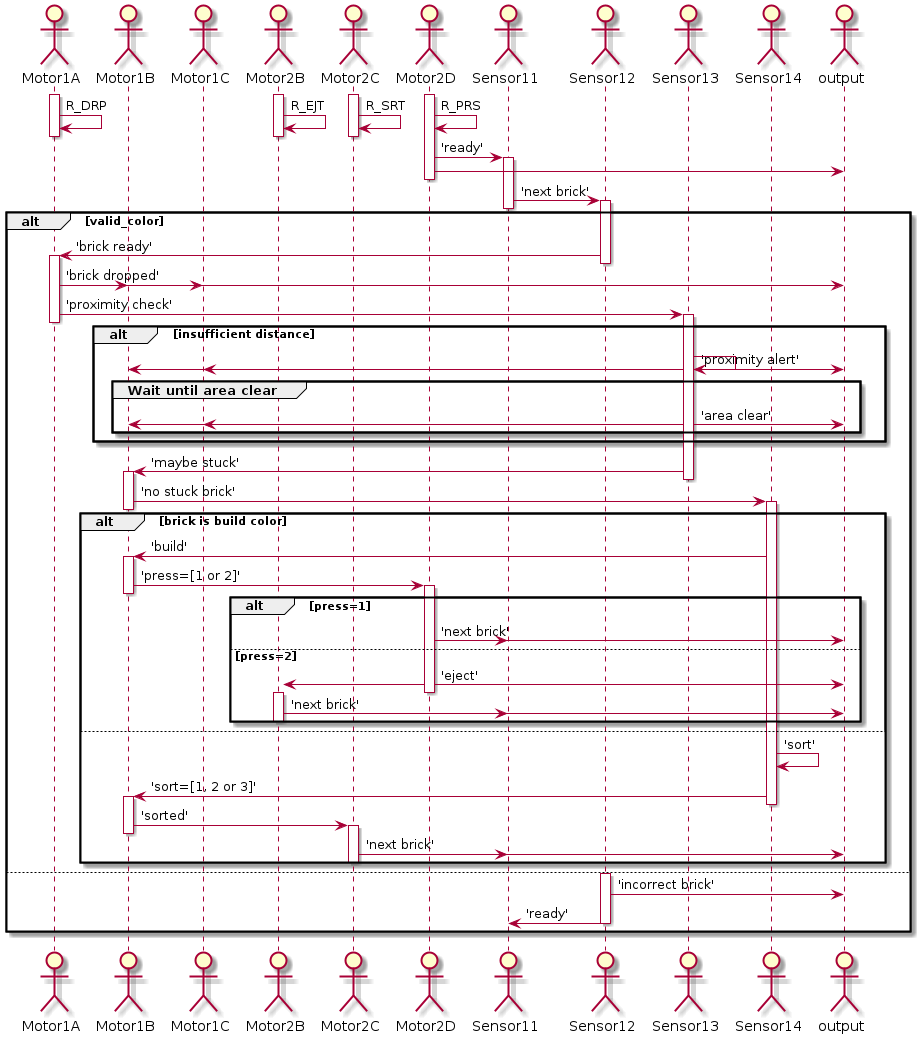

The diagram above was rendered by PlantUML. Its source (embedded in the PNG):
@startuml
!pragma teoz true
actor Motor1A as 1A
actor Motor1B as 1B
actor Motor1C as 1C
actor Motor2B as 2B
actor Motor2C as 2C
actor Motor2D as 2D
actor Sensor11 as 11
actor Sensor12 as 12
actor Sensor13 as 13
actor Sensor14 as 14
actor output as out

activate 1A
activate 2B
activate 2C
activate 2D
1A -> 1A : R_DRP
& 2B -> 2B : R_EJT
& 2C -> 2C : R_SRT
& 2D -> 2D : R_PRS
deactivate 1A
deactivate 2B
deactivate 2C
2D -> 11 ++ : 'ready'
& 2D -> out 
deactivate 2D
11 -> 12 ++ : 'next brick'
deactivate 11

alt valid_color
	12->1A ++ : 'brick ready'
	deactivate 12
	1A -> out : 'brick dropped'
	& 1A -> 1B
	& 1A -> 1C
	1A -> 13 ++ : 'proximity check'
	deactivate 1A
	alt insufficient distance
		13 -> out : 'proximity alert'
		& 13 -> 1B 
		& 13 -> 1C 
		& 13 -> 13 
		group Wait until area clear
			13 -> out : 'area clear'
			& 13 -> 1B
			& 13 -> 1C 
		end
	end
	13 -> 1B ++ : 'maybe stuck'
	deactivate 13
	1B -> 14 ++ : 'no stuck brick'
	deactivate 1B
	alt brick is build color
		14 -> 1B ++ : 'build'
		1B -> 2D ++ : 'press=[1 or 2]'
		deactivate 1B
		alt press=1
			2D -> out : 'next brick'
			& 2D -> 11
		else press=2
			2D -> out : 'eject'
			& 2D -> 2B ++
			deactivate 2D
			2B -> 11 : 'next brick'
			& 2B -> out
			deactivate 2B
		end
		
	else
		14 -> 14 : 'sort'
		14 -> 1B ++ : 'sort=[1, 2 or 3]'
		deactivate 14
		1B -> 2C ++ : 'sorted'
		deactivate 1B 
		2C -> 11 : 'next brick'
		& 2C -> out
		deactivate 2C 
	end

else
	activate 12
	12->out : 'incorrect brick'
	12-> 11 : 'ready'
	deactivate 12
end


@enduml